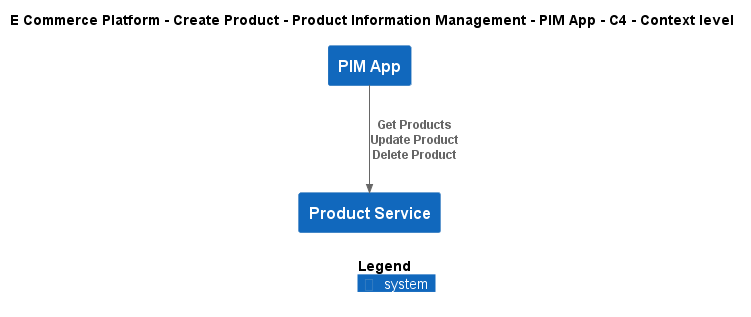

The diagram above was rendered by PlantUML. Its source (embedded in the PNG):
@startuml
!include ..\..\..\..\..\.c4s\C4_Context.puml

AddElementTag("c4interflow:lifecycle:new", $bgColor=green, $fontColor=#ffffff, $borderColor=green, $shadowing="False")
AddElementTag("c4interflow:lifecycle:changed", $bgColor=orange, $fontColor=#ffffff, $borderColor=orange, $shadowing="False")
AddElementTag("c4interflow:lifecycle:removed", $bgColor=red, $fontColor=#ffffff, $borderColor=red, $shadowing="False")

AddRelTag("c4interflow:lifecycle:new", $textColor=green, $lineColor=green)
AddRelTag("c4interflow:lifecycle:changed", $textColor=orange, $lineColor=orange)
AddRelTag("c4interflow:lifecycle:removed", $textColor=red, $lineColor=red)

SHOW_PERSON_PORTRAIT()
LAYOUT_TOP_DOWN()

skinparam linetype polyline

title E Commerce Platform - Create Product - Product Information Management - PIM App - C4 - Context level

System(ECommercePlatform.CreateProduct.ProductInformationManagement.SoftwareSystems.PIMApp, "PIM App", "")
System(ECommercePlatform.CreateProduct.ProductInformationManagement.SoftwareSystems.ProductService, "Product Service", "")

Rel(ECommercePlatform.CreateProduct.ProductInformationManagement.SoftwareSystems.PIMApp, ECommercePlatform.CreateProduct.ProductInformationManagement.SoftwareSystems.ProductService, "Get Products\nUpdate Product\nDelete Product")


SHOW_LEGEND()
@enduml